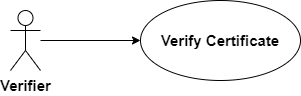

The diagram above was exported from draw.io. Its source (the exported page's mxGraphModel, read from the mxfile embedded in the PNG):
<mxGraphModel dx="1434" dy="746" grid="1" gridSize="10" guides="1" tooltips="1" connect="1" arrows="1" fold="1" page="1" pageScale="1" pageWidth="827" pageHeight="1169" math="0" shadow="0">
  <root>
    <mxCell id="0" />
    <mxCell id="1" parent="0" />
    <mxCell id="Akn9rkdGoI2eQ6bogdqI-1" value="Verify Certificate" style="ellipse;whiteSpace=wrap;html=1;fontSize=15;fontStyle=1" vertex="1" parent="1">
      <mxGeometry x="280" y="80" width="160" height="80" as="geometry" />
    </mxCell>
    <mxCell id="Akn9rkdGoI2eQ6bogdqI-5" value="Verifier" style="shape=umlActor;verticalLabelPosition=bottom;verticalAlign=top;html=1;outlineConnect=0;fontSize=15;fontStyle=1" vertex="1" parent="1">
      <mxGeometry x="150" y="90" width="30" height="60" as="geometry" />
    </mxCell>
    <mxCell id="Akn9rkdGoI2eQ6bogdqI-21" value="" style="endArrow=classic;html=1;rounded=0;entryX=0;entryY=0.5;entryDx=0;entryDy=0;" edge="1" parent="1" source="Akn9rkdGoI2eQ6bogdqI-5" target="Akn9rkdGoI2eQ6bogdqI-1">
      <mxGeometry width="50" height="50" relative="1" as="geometry">
        <mxPoint x="390" y="360" as="sourcePoint" />
        <mxPoint x="440" y="310" as="targetPoint" />
      </mxGeometry>
    </mxCell>
  </root>
</mxGraphModel>